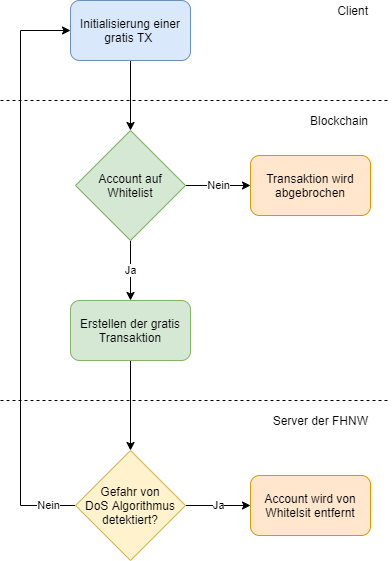

The diagram above was exported from draw.io. Its source (the exported page's mxGraphModel, read from the mxfile embedded in the PNG):
<mxGraphModel dx="1220" dy="1173" grid="1" gridSize="10" guides="1" tooltips="1" connect="1" arrows="1" fold="1" page="1" pageScale="1" pageWidth="827" pageHeight="1169" math="0" shadow="0">
  <root>
    <mxCell id="0" />
    <mxCell id="1" parent="0" />
    <mxCell id="U6X7id7nFykxYY-GKVoq-1" style="edgeStyle=orthogonalEdgeStyle;rounded=0;orthogonalLoop=1;jettySize=auto;html=1;entryX=0.5;entryY=0;entryDx=0;entryDy=0;" edge="1" parent="1" source="U6X7id7nFykxYY-GKVoq-2" target="U6X7id7nFykxYY-GKVoq-8">
      <mxGeometry relative="1" as="geometry" />
    </mxCell>
    <mxCell id="U6X7id7nFykxYY-GKVoq-2" value="Initialisierung einer gratis TX&amp;nbsp;" style="rounded=1;whiteSpace=wrap;html=1;fillColor=#dae8fc;strokeColor=#6c8ebf;" vertex="1" parent="1">
      <mxGeometry x="80" y="40" width="120" height="60" as="geometry" />
    </mxCell>
    <mxCell id="U6X7id7nFykxYY-GKVoq-3" value="" style="endArrow=none;dashed=1;html=1;" edge="1" parent="1">
      <mxGeometry width="50" height="50" relative="1" as="geometry">
        <mxPoint x="10.000000000000114" y="140" as="sourcePoint" />
        <mxPoint x="400" y="140" as="targetPoint" />
      </mxGeometry>
    </mxCell>
    <mxCell id="U6X7id7nFykxYY-GKVoq-4" value="Client" style="text;html=1;strokeColor=none;fillColor=none;align=right;verticalAlign=middle;whiteSpace=wrap;rounded=0;" vertex="1" parent="1">
      <mxGeometry x="340" y="40" width="40" height="20" as="geometry" />
    </mxCell>
    <mxCell id="U6X7id7nFykxYY-GKVoq-5" value="Blockchain" style="text;html=1;strokeColor=none;fillColor=none;align=right;verticalAlign=middle;whiteSpace=wrap;rounded=0;" vertex="1" parent="1">
      <mxGeometry x="320" y="150" width="60" height="20" as="geometry" />
    </mxCell>
    <mxCell id="U6X7id7nFykxYY-GKVoq-6" value="Nein" style="edgeStyle=orthogonalEdgeStyle;rounded=0;orthogonalLoop=1;jettySize=auto;html=1;" edge="1" parent="1" source="U6X7id7nFykxYY-GKVoq-8" target="U6X7id7nFykxYY-GKVoq-9">
      <mxGeometry relative="1" as="geometry" />
    </mxCell>
    <mxCell id="U6X7id7nFykxYY-GKVoq-7" value="Ja" style="edgeStyle=orthogonalEdgeStyle;rounded=0;orthogonalLoop=1;jettySize=auto;html=1;entryX=0.5;entryY=0;entryDx=0;entryDy=0;" edge="1" parent="1" source="U6X7id7nFykxYY-GKVoq-8" target="U6X7id7nFykxYY-GKVoq-11">
      <mxGeometry relative="1" as="geometry" />
    </mxCell>
    <mxCell id="U6X7id7nFykxYY-GKVoq-8" value="Account auf&lt;br&gt;&lt;div style=&quot;&quot;&gt;&lt;span&gt;Whitelist&lt;/span&gt;&lt;/div&gt;" style="rhombus;whiteSpace=wrap;html=1;align=center;fillColor=#d5e8d4;strokeColor=#82b366;" vertex="1" parent="1">
      <mxGeometry x="85" y="170" width="110" height="110" as="geometry" />
    </mxCell>
    <mxCell id="U6X7id7nFykxYY-GKVoq-9" value="Transaktion wird&lt;br&gt;abgebrochen" style="rounded=1;whiteSpace=wrap;html=1;align=center;fillColor=#ffe6cc;strokeColor=#d79b00;" vertex="1" parent="1">
      <mxGeometry x="260" y="195" width="120" height="60" as="geometry" />
    </mxCell>
    <mxCell id="U6X7id7nFykxYY-GKVoq-10" style="edgeStyle=orthogonalEdgeStyle;rounded=0;orthogonalLoop=1;jettySize=auto;html=1;" edge="1" parent="1" source="U6X7id7nFykxYY-GKVoq-11" target="U6X7id7nFykxYY-GKVoq-14">
      <mxGeometry relative="1" as="geometry" />
    </mxCell>
    <mxCell id="U6X7id7nFykxYY-GKVoq-11" value="Erstellen der gratis&lt;br&gt;Transaktion" style="rounded=1;whiteSpace=wrap;html=1;align=center;fillColor=#d5e8d4;strokeColor=#82b366;" vertex="1" parent="1">
      <mxGeometry x="80" y="340" width="120" height="60" as="geometry" />
    </mxCell>
    <mxCell id="U6X7id7nFykxYY-GKVoq-12" value="Ja" style="edgeStyle=orthogonalEdgeStyle;rounded=0;orthogonalLoop=1;jettySize=auto;html=1;entryX=0;entryY=0.5;entryDx=0;entryDy=0;" edge="1" parent="1" source="U6X7id7nFykxYY-GKVoq-14" target="U6X7id7nFykxYY-GKVoq-15">
      <mxGeometry relative="1" as="geometry" />
    </mxCell>
    <mxCell id="U6X7id7nFykxYY-GKVoq-13" value="Nein" style="edgeStyle=orthogonalEdgeStyle;rounded=0;orthogonalLoop=1;jettySize=auto;html=1;entryX=0;entryY=0.5;entryDx=0;entryDy=0;exitX=0;exitY=0.5;exitDx=0;exitDy=0;" edge="1" parent="1" source="U6X7id7nFykxYY-GKVoq-14" target="U6X7id7nFykxYY-GKVoq-2">
      <mxGeometry x="-0.9074" relative="1" as="geometry">
        <Array as="points">
          <mxPoint x="30" y="545" />
          <mxPoint x="30" y="70" />
        </Array>
        <mxPoint as="offset" />
      </mxGeometry>
    </mxCell>
    <mxCell id="U6X7id7nFykxYY-GKVoq-14" value="Gefahr von&lt;br&gt;DoS Algorithmus&lt;br&gt;detektiert?" style="rhombus;whiteSpace=wrap;html=1;align=center;fillColor=#fff2cc;strokeColor=#d6b656;" vertex="1" parent="1">
      <mxGeometry x="85" y="490" width="110" height="110" as="geometry" />
    </mxCell>
    <mxCell id="U6X7id7nFykxYY-GKVoq-15" value="Account wird von&lt;br&gt;Whitelsit entfernt" style="rounded=1;whiteSpace=wrap;html=1;align=center;fillColor=#ffe6cc;strokeColor=#d79b00;" vertex="1" parent="1">
      <mxGeometry x="260" y="515" width="120" height="60" as="geometry" />
    </mxCell>
    <mxCell id="U6X7id7nFykxYY-GKVoq-16" value="" style="endArrow=none;dashed=1;html=1;" edge="1" parent="1">
      <mxGeometry width="50" height="50" relative="1" as="geometry">
        <mxPoint x="10" y="440" as="sourcePoint" />
        <mxPoint x="400" y="440" as="targetPoint" />
      </mxGeometry>
    </mxCell>
    <mxCell id="U6X7id7nFykxYY-GKVoq-17" value="Server der FHNW" style="text;html=1;strokeColor=none;fillColor=none;align=right;verticalAlign=middle;whiteSpace=wrap;rounded=0;" vertex="1" parent="1">
      <mxGeometry x="270" y="450" width="110" height="20" as="geometry" />
    </mxCell>
  </root>
</mxGraphModel>